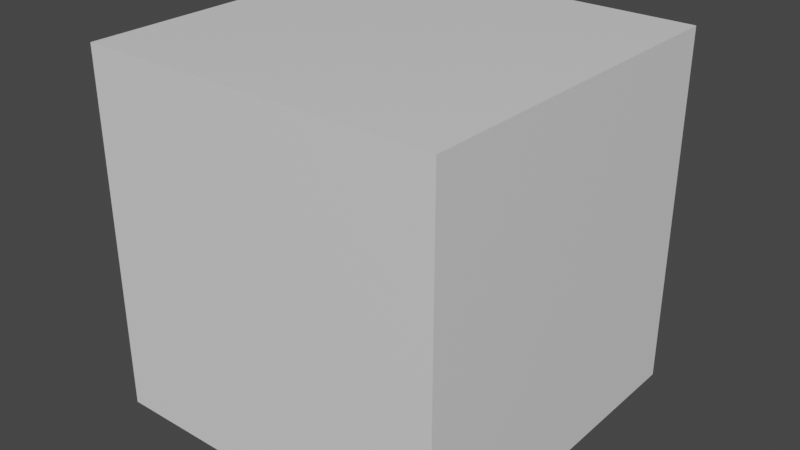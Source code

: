 # Source: cube.blend  (saved by Blender 2.83.18; exported with 4.5.12 LTS)
import bpy
from mathutils import Matrix  # noqa: F401  (used for matrix-valued properties, if any)

bpy.ops.wm.read_factory_settings(use_empty=True)
scene = bpy.context.scene
scene.name = 'Scene'

# ---- collections
col_collection = bpy.data.collections.new('Collection'); scene.collection.children.link(col_collection)

# ---- materials (node trees are filled in below, after node groups)
mat_material = bpy.data.materials.new('Material')
mat_material.alpha_threshold = 0.0
mat_material.use_transparent_shadow = False
mat_material.line_color = (0.0, 0.0, 0.0, 1.0)

# ---- material node trees
mat_material.use_nodes = True; mat_material.node_tree.nodes.clear()
_N = mat_material.node_tree.nodes; _L = mat_material.node_tree.links
n0 = _N.new('ShaderNodeOutputMaterial'); n0.name = 'Material Output'; n0.location = (300, 300)
n1 = _N.new('ShaderNodeBsdfPrincipled'); n1.name = 'Principled BSDF'; n1.location = (10, 300)
n1.distribution = 'GGX'
n1.subsurface_method = 'BURLEY'
n1.inputs[2].default_value = 0.4
n1.inputs[3].default_value = 1.45
n1.inputs[27].default_value = (0.0, 0.0, 0.0, 1.0)
n1.inputs[28].default_value = 1.0
_L.new(n1.outputs[0], n0.inputs[0])
n0.is_active_output = True

# ---- world
world_world = bpy.data.worlds.new('World'); scene.world = world_world
world_world.use_nodes = True; world_world.node_tree.nodes.clear()
_N = world_world.node_tree.nodes; _L = world_world.node_tree.links
n0 = _N.new('ShaderNodeOutputWorld'); n0.name = 'World Output'; n0.location = (300, 300)
n1 = _N.new('ShaderNodeBackground'); n1.name = 'Background'; n1.location = (10, 300)
n1.inputs[0].default_value = (0.05088, 0.05088, 0.05088, 1.0)
_L.new(n1.outputs[0], n0.inputs[0])
n0.is_active_output = True
world_world.color = (0.05088, 0.05088, 0.05088)
world_world.use_sun_shadow = False
world_world.sun_shadow_jitter_overblur = 0.0

# ---- meshes
me_cube = bpy.data.meshes.new('Cube')
me_cube.from_pydata([(1.0, 1.0, 1.0), (1.0, 1.0, -1.0), (1.0, -1.0, 1.0), (1.0, -1.0, -1.0), (-1.0, 1.0, 1.0), (-1.0, 1.0, -1.0), (-1.0, -1.0, 1.0), (-1.0, -1.0, -1.0)], [], [(0, 4, 6, 2), (3, 2, 6, 7), (7, 6, 4, 5), (5, 1, 3, 7), (1, 0, 2, 3), (5, 4, 0, 1)])
_uv = me_cube.uv_layers.new(name='UVMap')
_uv.uv.foreach_set('vector', [0.625, 0.5, 0.875, 0.5, 0.875, 0.75, 0.625, 0.75, 0.375, 0.75, 0.625, 0.75, 0.625, 1.0, 0.375, 1.0, 0.375, 0.0, 0.625, 0.0, 0.625, 0.25, 0.375, 0.25, 0.125, 0.5, 0.375, 0.5, 0.375, 0.75, 0.125, 0.75, 0.375, 0.5, 0.625, 0.5, 0.625, 0.75, 0.375, 0.75, 0.375, 0.25, 0.625, 0.25, 0.625, 0.5, 0.375, 0.5])
me_cube.materials.append(mat_material)
me_cube.use_remesh_preserve_volume = False
me_cube.use_remesh_preserve_attributes = False
me_cube.use_mirror_vertex_groups = False
me_cube.update()

# ---- objects
ob_cube = bpy.data.objects.new('Cube', me_cube)

# ---- transforms, parenting, visibility, modifiers, constraints
ob_cube.location = (0.0, 0.0, 0.0)
ob_cube.lock_rotations_4d = False
ob_cube.empty_display_type = 'ARROWS'
ob_cube.lineart.crease_threshold = 0.0

# ---- collection membership
col_collection.objects.link(ob_cube)

# ---- scene / render settings (as saved in the file)
scene.frame_start = 1; scene.frame_end = 250; scene.frame_set(1)
scene.render.engine = 'BLENDER_EEVEE_NEXT'
scene.cycles.use_denoising = False
scene.cycles.samples = 128
scene.cycles.sampling_pattern = 'TABULATED_SOBOL'
scene.cycles.use_adaptive_sampling = False
scene.cycles.use_light_tree = False
scene.view_settings.view_transform = 'Filmic'
bpy.context.view_layer.update()

# ---- added for rendering (the .blend has no active camera and no usable light): camera, sun
cam_auto = bpy.data.cameras.new('AutoCamera')
cam_auto.lens = 50.0
cam_auto.sensor_width = 36.0
cam_auto.clip_end = 1000.0
ob_auto_camera = bpy.data.objects.new('AutoCamera', cam_auto)
scene.collection.objects.link(ob_auto_camera)
ob_auto_camera.location = (3.20507, -3.84609, 2.56406)
ob_auto_camera.rotation_euler = (1.09748, -7.21219e-08, 0.694738)
scene.camera = ob_auto_camera
light_auto_sun = bpy.data.lights.new('AutoSun', 'SUN')
light_auto_sun.energy = 3.0
light_auto_sun.angle = 0.0523599
ob_auto_sun = bpy.data.objects.new('AutoSun', light_auto_sun)
scene.collection.objects.link(ob_auto_sun)
ob_auto_sun.rotation_euler = (0.872665, 0.174533, 0.523599)
bpy.context.view_layer.update()
